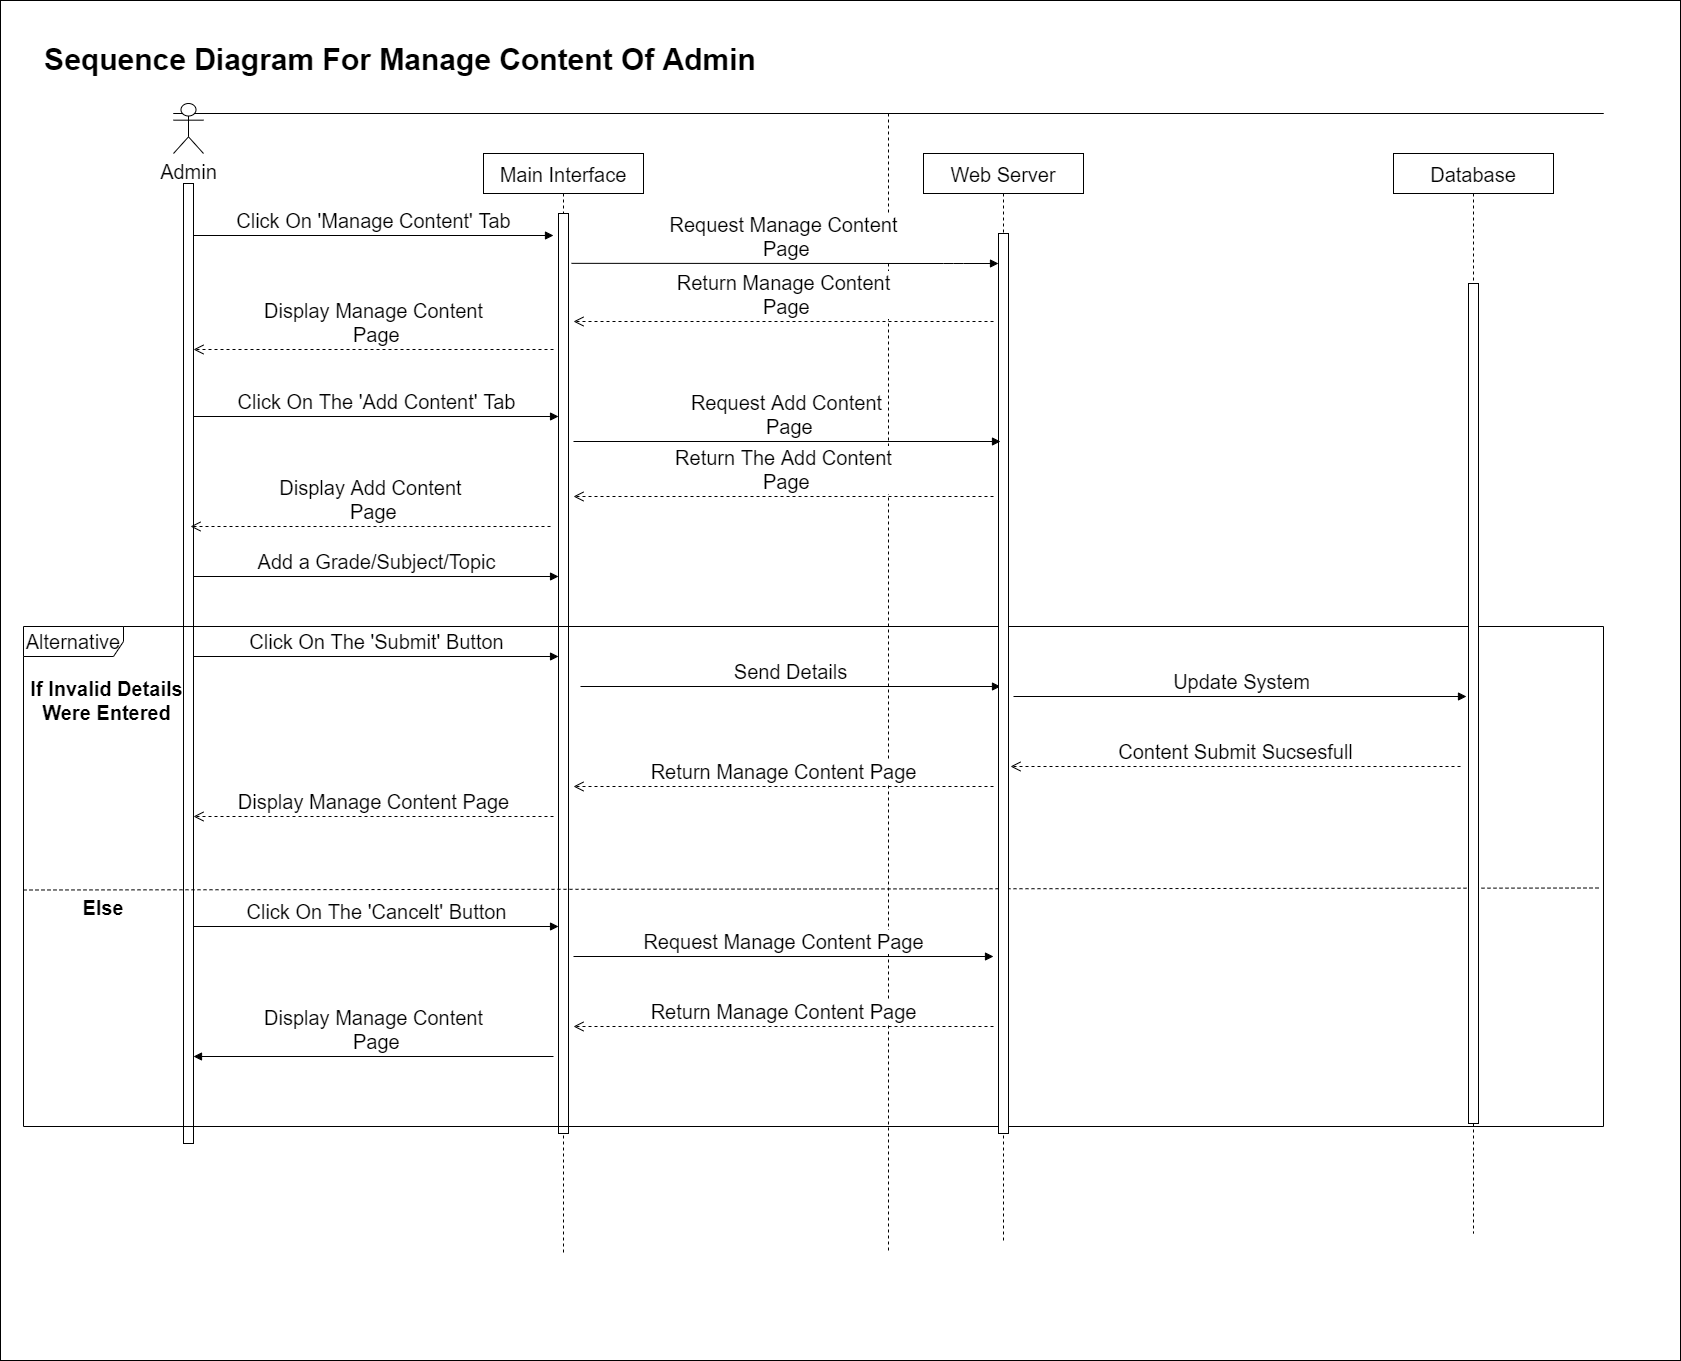

The diagram above was exported from draw.io. Its source (the exported page's mxGraphModel, read from the mxfile embedded in the PNG):
<mxGraphModel dx="2170" dy="1300" grid="1" gridSize="10" guides="1" tooltips="1" connect="1" arrows="1" fold="1" page="1" pageScale="1" pageWidth="850" pageHeight="1100" math="0" shadow="0">
  <root>
    <mxCell id="0" />
    <mxCell id="1" parent="0" />
    <mxCell id="3_w6_J1YuseSBNDHYBIA-29" value="" style="rounded=0;whiteSpace=wrap;html=1;fontSize=20;" parent="1" vertex="1">
      <mxGeometry y="24" width="1680" height="1360" as="geometry" />
    </mxCell>
    <mxCell id="3nuBFxr9cyL0pnOWT2aG-5" value="Main Interface" style="shape=umlLifeline;perimeter=lifelinePerimeter;container=1;collapsible=0;recursiveResize=0;rounded=0;shadow=0;strokeWidth=1;fontSize=20;" parent="1" vertex="1">
      <mxGeometry x="483" y="177" width="160" height="1100" as="geometry" />
    </mxCell>
    <mxCell id="3PbQu7xdGpid1Uje4ATP-6" value="" style="html=1;points=[];perimeter=orthogonalPerimeter;fontSize=20;" parent="3nuBFxr9cyL0pnOWT2aG-5" vertex="1">
      <mxGeometry x="75" y="60" width="10" height="920" as="geometry" />
    </mxCell>
    <mxCell id="3PbQu7xdGpid1Uje4ATP-1" value="" style="shape=umlLifeline;participant=umlActor;perimeter=lifelinePerimeter;whiteSpace=wrap;html=1;container=1;collapsible=0;recursiveResize=0;verticalAlign=top;spacingTop=36;labelBackgroundColor=#ffffff;outlineConnect=0;size=0;fontSize=20;" parent="1" vertex="1">
      <mxGeometry x="173" y="137" width="1430" height="1140" as="geometry" />
    </mxCell>
    <mxCell id="3PbQu7xdGpid1Uje4ATP-7" value="" style="html=1;points=[];perimeter=orthogonalPerimeter;fontSize=20;" parent="3PbQu7xdGpid1Uje4ATP-1" vertex="1">
      <mxGeometry x="10" y="70" width="10" height="960" as="geometry" />
    </mxCell>
    <mxCell id="3PbQu7xdGpid1Uje4ATP-60" value="Alternative" style="shape=umlFrame;whiteSpace=wrap;html=1;fontSize=20;width=100;height=30;" parent="3PbQu7xdGpid1Uje4ATP-1" vertex="1">
      <mxGeometry x="-150" y="513" width="1580" height="500" as="geometry" />
    </mxCell>
    <mxCell id="3PbQu7xdGpid1Uje4ATP-64" value="" style="endArrow=none;dashed=1;html=1;fontSize=20;exitX=0;exitY=0.527;exitDx=0;exitDy=0;exitPerimeter=0;entryX=0.998;entryY=0.523;entryDx=0;entryDy=0;entryPerimeter=0;" parent="3PbQu7xdGpid1Uje4ATP-1" source="3PbQu7xdGpid1Uje4ATP-60" target="3PbQu7xdGpid1Uje4ATP-60" edge="1">
      <mxGeometry width="50" height="50" relative="1" as="geometry">
        <mxPoint x="370" y="750" as="sourcePoint" />
        <mxPoint x="420" y="700" as="targetPoint" />
      </mxGeometry>
    </mxCell>
    <mxCell id="3PbQu7xdGpid1Uje4ATP-68" value="Else" style="text;align=center;fontStyle=1;verticalAlign=middle;spacingLeft=3;spacingRight=3;strokeColor=none;rotatable=0;points=[[0,0.5],[1,0.5]];portConstraint=eastwest;fontSize=20;" parent="3PbQu7xdGpid1Uje4ATP-1" vertex="1">
      <mxGeometry x="-110" y="780" width="80" height="26" as="geometry" />
    </mxCell>
    <mxCell id="3PbQu7xdGpid1Uje4ATP-61" value="Content Submit Sucsesfull" style="html=1;verticalAlign=bottom;endArrow=open;dashed=1;endSize=8;fontSize=20;" parent="3PbQu7xdGpid1Uje4ATP-1" edge="1">
      <mxGeometry relative="1" as="geometry">
        <mxPoint x="1287" y="653" as="sourcePoint" />
        <mxPoint x="837" y="653" as="targetPoint" />
      </mxGeometry>
    </mxCell>
    <mxCell id="3PbQu7xdGpid1Uje4ATP-78" value="Display Manage Content&lt;br style=&quot;font-size: 20px;&quot;&gt;&amp;nbsp;Page" style="html=1;verticalAlign=bottom;endArrow=block;fontSize=20;" parent="3PbQu7xdGpid1Uje4ATP-1" edge="1">
      <mxGeometry width="80" relative="1" as="geometry">
        <mxPoint x="380" y="943" as="sourcePoint" />
        <mxPoint x="20" y="943" as="targetPoint" />
      </mxGeometry>
    </mxCell>
    <mxCell id="3_w6_J1YuseSBNDHYBIA-2" value="Return Manage Content Page" style="html=1;verticalAlign=bottom;endArrow=open;dashed=1;endSize=8;fontSize=20;" parent="3PbQu7xdGpid1Uje4ATP-1" edge="1">
      <mxGeometry relative="1" as="geometry">
        <mxPoint x="820" y="673" as="sourcePoint" />
        <mxPoint x="400" y="673" as="targetPoint" />
      </mxGeometry>
    </mxCell>
    <mxCell id="3_w6_J1YuseSBNDHYBIA-3" value="Display Manage Content Page" style="html=1;verticalAlign=bottom;endArrow=open;dashed=1;endSize=8;fontSize=20;" parent="3PbQu7xdGpid1Uje4ATP-1" edge="1">
      <mxGeometry relative="1" as="geometry">
        <mxPoint x="380" y="703" as="sourcePoint" />
        <mxPoint x="20" y="703" as="targetPoint" />
      </mxGeometry>
    </mxCell>
    <mxCell id="3_w6_J1YuseSBNDHYBIA-5" value="Click On The 'Cancelt' Button" style="html=1;verticalAlign=bottom;endArrow=block;entryX=0.469;entryY=0.375;entryDx=0;entryDy=0;entryPerimeter=0;fontSize=20;" parent="3PbQu7xdGpid1Uje4ATP-1" edge="1">
      <mxGeometry width="80" relative="1" as="geometry">
        <mxPoint x="20" y="813" as="sourcePoint" />
        <mxPoint x="385.03999999999974" y="813" as="targetPoint" />
      </mxGeometry>
    </mxCell>
    <mxCell id="3_w6_J1YuseSBNDHYBIA-6" value="Request Manage Content Page" style="html=1;verticalAlign=bottom;endArrow=block;fontSize=20;" parent="3PbQu7xdGpid1Uje4ATP-1" edge="1">
      <mxGeometry width="80" relative="1" as="geometry">
        <mxPoint x="400" y="843" as="sourcePoint" />
        <mxPoint x="820" y="843" as="targetPoint" />
      </mxGeometry>
    </mxCell>
    <mxCell id="3_w6_J1YuseSBNDHYBIA-7" value="Return Manage Content Page" style="html=1;verticalAlign=bottom;endArrow=open;dashed=1;endSize=8;fontSize=20;" parent="3PbQu7xdGpid1Uje4ATP-1" edge="1">
      <mxGeometry relative="1" as="geometry">
        <mxPoint x="820" y="913" as="sourcePoint" />
        <mxPoint x="400" y="913" as="targetPoint" />
      </mxGeometry>
    </mxCell>
    <mxCell id="3_w6_J1YuseSBNDHYBIA-22" value="Admin" style="shape=umlActor;verticalLabelPosition=bottom;verticalAlign=top;html=1;outlineConnect=0;fontSize=20;" parent="3PbQu7xdGpid1Uje4ATP-1" vertex="1">
      <mxGeometry y="-10" width="30" height="50" as="geometry" />
    </mxCell>
    <mxCell id="3PbQu7xdGpid1Uje4ATP-43" value="Update System" style="html=1;verticalAlign=bottom;endArrow=block;fontSize=20;" parent="3PbQu7xdGpid1Uje4ATP-1" edge="1">
      <mxGeometry width="80" relative="1" as="geometry">
        <mxPoint x="840" y="583" as="sourcePoint" />
        <mxPoint x="1293" y="583" as="targetPoint" />
      </mxGeometry>
    </mxCell>
    <mxCell id="3PbQu7xdGpid1Uje4ATP-15" value="Send Details" style="html=1;verticalAlign=bottom;endArrow=block;fontSize=20;" parent="3PbQu7xdGpid1Uje4ATP-1" edge="1">
      <mxGeometry width="80" relative="1" as="geometry">
        <mxPoint x="407" y="573" as="sourcePoint" />
        <mxPoint x="827" y="573" as="targetPoint" />
      </mxGeometry>
    </mxCell>
    <mxCell id="3PbQu7xdGpid1Uje4ATP-76" value="Click On The 'Submit' Button" style="html=1;verticalAlign=bottom;endArrow=block;entryX=0.469;entryY=0.375;entryDx=0;entryDy=0;entryPerimeter=0;fontSize=20;" parent="3PbQu7xdGpid1Uje4ATP-1" edge="1">
      <mxGeometry width="80" relative="1" as="geometry">
        <mxPoint x="20" y="543" as="sourcePoint" />
        <mxPoint x="385.03999999999996" y="543" as="targetPoint" />
      </mxGeometry>
    </mxCell>
    <mxCell id="3PbQu7xdGpid1Uje4ATP-2" value="Web Server" style="shape=umlLifeline;perimeter=lifelinePerimeter;container=1;collapsible=0;recursiveResize=0;rounded=0;shadow=0;strokeWidth=1;fontSize=20;" parent="1" vertex="1">
      <mxGeometry x="923" y="177" width="160" height="1090" as="geometry" />
    </mxCell>
    <mxCell id="3PbQu7xdGpid1Uje4ATP-9" value="" style="html=1;points=[];perimeter=orthogonalPerimeter;fontSize=20;" parent="3PbQu7xdGpid1Uje4ATP-2" vertex="1">
      <mxGeometry x="75" y="80" width="10" height="900" as="geometry" />
    </mxCell>
    <mxCell id="3PbQu7xdGpid1Uje4ATP-3" value="Database" style="shape=umlLifeline;perimeter=lifelinePerimeter;container=1;collapsible=0;recursiveResize=0;rounded=0;shadow=0;strokeWidth=1;fontSize=20;" parent="1" vertex="1">
      <mxGeometry x="1393" y="177" width="160" height="1080" as="geometry" />
    </mxCell>
    <mxCell id="3PbQu7xdGpid1Uje4ATP-14" value="" style="html=1;points=[];perimeter=orthogonalPerimeter;fontSize=20;" parent="3PbQu7xdGpid1Uje4ATP-3" vertex="1">
      <mxGeometry x="75" y="130" width="10" height="840" as="geometry" />
    </mxCell>
    <mxCell id="3PbQu7xdGpid1Uje4ATP-5" value="Click On 'Manage Content' Tab" style="html=1;verticalAlign=bottom;endArrow=block;fontSize=20;" parent="1" edge="1">
      <mxGeometry width="80" relative="1" as="geometry">
        <mxPoint x="193" y="259" as="sourcePoint" />
        <mxPoint x="553" y="259" as="targetPoint" />
      </mxGeometry>
    </mxCell>
    <mxCell id="3PbQu7xdGpid1Uje4ATP-8" value="Request Manage Content&lt;br style=&quot;font-size: 20px;&quot;&gt;&amp;nbsp;Page" style="html=1;verticalAlign=bottom;endArrow=block;exitX=0.55;exitY=0.129;exitDx=0;exitDy=0;exitPerimeter=0;fontSize=20;" parent="1" edge="1">
      <mxGeometry width="80" relative="1" as="geometry">
        <mxPoint x="571" y="286.8399999999999" as="sourcePoint" />
        <mxPoint x="998" y="287" as="targetPoint" />
        <Array as="points">
          <mxPoint x="953" y="287" />
        </Array>
      </mxGeometry>
    </mxCell>
    <mxCell id="3PbQu7xdGpid1Uje4ATP-10" value="Return Manage Content&lt;br style=&quot;font-size: 20px;&quot;&gt;&amp;nbsp;Page" style="html=1;verticalAlign=bottom;endArrow=open;dashed=1;endSize=8;fontSize=20;" parent="1" edge="1">
      <mxGeometry relative="1" as="geometry">
        <mxPoint x="993" y="345" as="sourcePoint" />
        <mxPoint x="573" y="345" as="targetPoint" />
      </mxGeometry>
    </mxCell>
    <mxCell id="3PbQu7xdGpid1Uje4ATP-11" value="Display Manage Content&lt;br style=&quot;font-size: 20px;&quot;&gt;&amp;nbsp;Page" style="html=1;verticalAlign=bottom;endArrow=open;dashed=1;endSize=8;fontSize=20;" parent="1" edge="1">
      <mxGeometry relative="1" as="geometry">
        <mxPoint x="553" y="373" as="sourcePoint" />
        <mxPoint x="193" y="373" as="targetPoint" />
      </mxGeometry>
    </mxCell>
    <mxCell id="3PbQu7xdGpid1Uje4ATP-33" value="Sequence Diagram For Manage Content Of Admin" style="text;align=center;fontStyle=1;verticalAlign=middle;spacingLeft=3;spacingRight=3;strokeColor=none;rotatable=0;points=[[0,0.5],[1,0.5]];portConstraint=eastwest;fontSize=30;" parent="1" vertex="1">
      <mxGeometry x="130" y="50" width="540" height="60" as="geometry" />
    </mxCell>
    <mxCell id="3PbQu7xdGpid1Uje4ATP-52" value="Click On The 'Add Content' Tab" style="html=1;verticalAlign=bottom;endArrow=block;entryX=0.469;entryY=0.375;entryDx=0;entryDy=0;entryPerimeter=0;fontSize=20;" parent="1" edge="1">
      <mxGeometry width="80" relative="1" as="geometry">
        <mxPoint x="193" y="440" as="sourcePoint" />
        <mxPoint x="558.04" y="440" as="targetPoint" />
      </mxGeometry>
    </mxCell>
    <mxCell id="3PbQu7xdGpid1Uje4ATP-70" value="Request Add Content&lt;br style=&quot;font-size: 20px;&quot;&gt;&amp;nbsp;Page" style="html=1;verticalAlign=bottom;endArrow=block;exitX=0.55;exitY=0.129;exitDx=0;exitDy=0;exitPerimeter=0;fontSize=20;" parent="1" edge="1">
      <mxGeometry x="-0.0026" width="80" relative="1" as="geometry">
        <mxPoint x="573" y="465" as="sourcePoint" />
        <mxPoint x="1000" y="465" as="targetPoint" />
        <mxPoint as="offset" />
      </mxGeometry>
    </mxCell>
    <mxCell id="3PbQu7xdGpid1Uje4ATP-73" value="Return The Add Content&lt;br style=&quot;font-size: 20px;&quot;&gt;&amp;nbsp;Page" style="html=1;verticalAlign=bottom;endArrow=open;dashed=1;endSize=8;fontSize=20;" parent="1" edge="1">
      <mxGeometry relative="1" as="geometry">
        <mxPoint x="993" y="520" as="sourcePoint" />
        <mxPoint x="573" y="520" as="targetPoint" />
        <mxPoint as="offset" />
      </mxGeometry>
    </mxCell>
    <mxCell id="3PbQu7xdGpid1Uje4ATP-74" value="Display Add Content&lt;br style=&quot;font-size: 20px;&quot;&gt;&amp;nbsp;Page" style="html=1;verticalAlign=bottom;endArrow=open;dashed=1;endSize=8;fontSize=20;" parent="1" edge="1">
      <mxGeometry relative="1" as="geometry">
        <mxPoint x="550" y="550" as="sourcePoint" />
        <mxPoint x="190" y="550" as="targetPoint" />
      </mxGeometry>
    </mxCell>
    <mxCell id="3PbQu7xdGpid1Uje4ATP-75" value="Add a Grade/Subject/Topic" style="html=1;verticalAlign=bottom;endArrow=block;entryX=0.469;entryY=0.375;entryDx=0;entryDy=0;entryPerimeter=0;fontSize=20;" parent="1" edge="1">
      <mxGeometry width="80" relative="1" as="geometry">
        <mxPoint x="193" y="600" as="sourcePoint" />
        <mxPoint x="558.04" y="600" as="targetPoint" />
      </mxGeometry>
    </mxCell>
    <mxCell id="3PbQu7xdGpid1Uje4ATP-69" value="If Invalid Details &#10;Were Entered" style="text;align=center;fontStyle=1;verticalAlign=middle;spacingLeft=3;spacingRight=3;strokeColor=none;rotatable=0;points=[[0,0.5],[1,0.5]];portConstraint=eastwest;fontSize=20;" parent="1" vertex="1">
      <mxGeometry x="70" y="710" width="73" height="26" as="geometry" />
    </mxCell>
  </root>
</mxGraphModel>